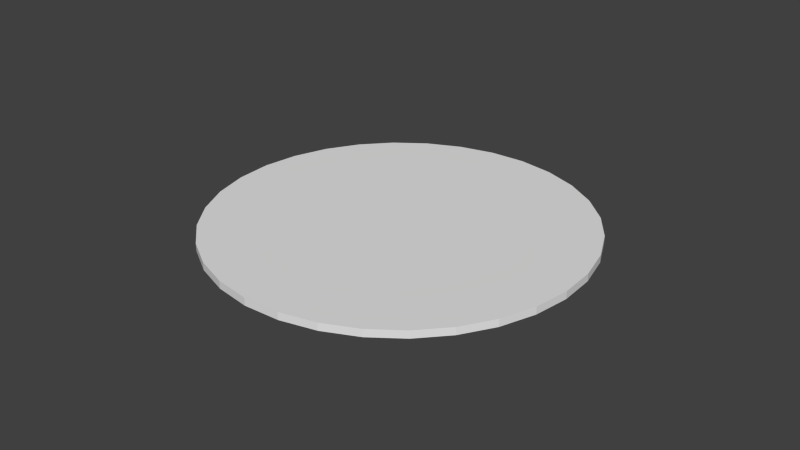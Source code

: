 # Source: plate_1_logo.blend  (saved by Blender 2.77.0; exported with 4.5.12 LTS)
import bpy
from mathutils import Matrix  # noqa: F401  (used for matrix-valued properties, if any)

bpy.ops.wm.read_factory_settings(use_empty=True)
scene = bpy.context.scene
scene.name = 'Scene'

# ---- collections
col_collection_1 = bpy.data.collections.new('Collection 1'); scene.collection.children.link(col_collection_1)

# ---- materials (node trees are filled in below, after node groups)
mat_plate_1_tga = bpy.data.materials.new('plate_1_tga')
mat_plate_1_tga.alpha_threshold = 0.0
mat_plate_1_tga.use_transparent_shadow = False
mat_plate_1_tga.specular_color = (0.5604, 0.5604, 0.5604)
mat_plate_1_tga.roughness = 0.5

# ---- material node trees

# ---- world
world_world = bpy.data.worlds.new('World'); scene.world = world_world
world_world.color = (0.05088, 0.05088, 0.05088)
world_world.use_sun_shadow = False
world_world.sun_shadow_jitter_overblur = 0.0
world_world.cycles.sampling_method = 'NONE'
world_world.cycles.sample_map_resolution = 256

# ---- meshes
me_cylinder_001 = bpy.data.meshes.new('Cylinder_001')
me_cylinder_001.from_pydata([(113.6, 109.0, -3.201), (132.7, 84.74, -3.201), (146.7, 57.22, -3.201), (155.1, 27.5, -3.201), (157.4, -3.277, -3.201), (153.8, -33.93, -3.201), (144.2, -63.28, -3.201), (129.1, -90.19, -3.201), (109.0, -113.6, -3.201), (84.74, -132.7, -3.201), (57.22, -146.7, -3.201), (27.5, -155.1, -3.201), (-3.277, -157.4, -3.201), (-33.93, -153.8, -3.201), (-63.28, -144.2, -3.201), (-90.19, -129.1, -3.201), (-113.6, -109.0, -3.201), (-132.7, -84.74, -3.201), (-146.7, -57.22, -3.201), (-155.1, -27.5, -3.201), (-157.4, 3.277, -3.201), (-153.8, 33.93, -3.201), (-144.2, 63.28, -3.201), (-129.1, 90.19, -3.201), (-109.0, 113.6, -3.201), (-84.74, 132.7, -3.201), (-57.22, 146.7, -3.201), (-27.5, 155.1, -3.201), (3.277, 157.4, -3.201), (33.93, 153.8, -3.201), (63.28, 144.2, -3.201), (90.19, 129.1, -3.201), (113.6, 109.0, 3.201), (132.7, 84.74, 3.201), (146.7, 57.22, 3.201), (155.1, 27.5, 3.201), (157.4, -3.277, 3.201), (153.8, -33.93, 3.201), (144.2, -63.28, 3.201), (129.1, -90.19, 3.201), (109.0, -113.6, 3.201), (84.74, -132.7, 3.201), (57.22, -146.7, 3.201), (27.5, -155.1, 3.201), (-3.276, -157.4, 3.201), (-33.93, -153.8, 3.201), (-63.28, -144.2, 3.201), (-90.19, -129.1, 3.201), (-113.6, -109.0, 3.201), (-132.7, -84.74, 3.201), (-146.7, -57.22, 3.201), (-155.1, -27.5, 3.201), (-157.4, 3.276, 3.201), (-153.8, 33.93, 3.201), (-144.2, 63.28, 3.201), (-129.1, 90.19, 3.201), (-109.0, 113.6, 3.201), (-84.74, 132.7, 3.201), (-57.22, 146.7, 3.201), (-27.5, 155.1, 3.201), (3.276, 157.4, 3.201), (33.93, 153.8, 3.201), (63.28, 144.2, 3.201), (90.19, 129.1, 3.201), (7e-05, 9e-05, -3.201), (7e-05, 9e-05, 3.201)], [], [(64, 0, 1), (65, 33, 32), (64, 1, 2), (65, 34, 33), (64, 2, 3), (65, 35, 34), (64, 3, 4), (65, 36, 35), (64, 4, 5), (65, 37, 36), (64, 5, 6), (65, 38, 37), (64, 6, 7), (65, 39, 38), (64, 7, 8), (65, 40, 39), (64, 8, 9), (65, 41, 40), (64, 9, 10), (65, 42, 41), (64, 10, 11), (65, 43, 42), (64, 11, 12), (65, 44, 43), (64, 12, 13), (65, 45, 44), (64, 13, 14), (65, 46, 45), (64, 14, 15), (65, 47, 46), (64, 15, 16), (65, 48, 47), (64, 16, 17), (65, 49, 48), (64, 17, 18), (65, 50, 49), (64, 18, 19), (65, 51, 50), (64, 19, 20), (65, 52, 51), (64, 20, 21), (65, 53, 52), (64, 21, 22), (65, 54, 53), (64, 22, 23), (65, 55, 54), (64, 23, 24), (65, 56, 55), (64, 24, 25), (65, 57, 56), (64, 25, 26), (65, 58, 57), (64, 26, 27), (65, 59, 58), (64, 27, 28), (65, 60, 59), (64, 28, 29), (65, 61, 60), (64, 29, 30), (65, 62, 61), (64, 30, 31), (65, 63, 62), (31, 0, 64), (65, 32, 63), (0, 32, 33), (33, 1, 0), (1, 33, 34), (34, 2, 1), (2, 34, 35), (35, 3, 2), (3, 35, 36), (36, 4, 3), (4, 36, 37), (37, 5, 4), (5, 37, 38), (38, 6, 5), (6, 38, 39), (39, 7, 6), (7, 39, 40), (40, 8, 7), (8, 40, 41), (41, 9, 8), (9, 41, 42), (42, 10, 9), (10, 42, 43), (43, 11, 10), (11, 43, 44), (44, 12, 11), (12, 44, 45), (45, 13, 12), (13, 45, 46), (46, 14, 13), (14, 46, 47), (47, 15, 14), (15, 47, 48), (48, 16, 15), (16, 48, 49), (49, 17, 16), (17, 49, 50), (50, 18, 17), (18, 50, 51), (51, 19, 18), (19, 51, 52), (52, 20, 19), (20, 52, 53), (53, 21, 20), (21, 53, 54), (54, 22, 21), (22, 54, 55), (55, 23, 22), (23, 55, 56), (56, 24, 23), (24, 56, 57), (57, 25, 24), (25, 57, 58), (58, 26, 25), (26, 58, 59), (59, 27, 26), (27, 59, 60), (60, 28, 27), (28, 60, 61), (61, 29, 28), (29, 61, 62), (62, 30, 29), (30, 62, 63), (63, 31, 30), (32, 0, 31), (31, 63, 32)])
_uv = me_cylinder_001.uv_layers.new(name='Cylinder_001-UV')
_uv.uv.foreach_set('vector', [0.7038, 0.7036, 0.7323, 0.9932, 0.6752, 0.9932, 0.2942, 0.2941, 0.5191, 0.1094, 0.5508, 0.1569, 0.7038, 0.7036, 0.6752, 0.9932, 0.6193, 0.9821, 0.2942, 0.2941, 0.4788, 0.06909, 0.5191, 0.1094, 0.7038, 0.7036, 0.6193, 0.9821, 0.5666, 0.9603, 0.2942, 0.2941, 0.4314, 0.0374, 0.4788, 0.06909, 0.7038, 0.7036, 0.5666, 0.9603, 0.5192, 0.9286, 0.2942, 0.2941, 0.3787, 0.01556, 0.4314, 0.0374, 0.7038, 0.7036, 0.5192, 0.9286, 0.4788, 0.8882, 0.2942, 0.2941, 0.3227, 0.00444, 0.3787, 0.01556, 0.7038, 0.7036, 0.4788, 0.8882, 0.4471, 0.8408, 0.2942, 0.2941, 0.2657, 0.00444, 0.3227, 0.00444, 0.7038, 0.7036, 0.4471, 0.8408, 0.4253, 0.7881, 0.2942, 0.2941, 0.2097, 0.01557, 0.2657, 0.00444, 0.7038, 0.7036, 0.4253, 0.7881, 0.4141, 0.7321, 0.2942, 0.2941, 0.157, 0.0374, 0.2097, 0.01557, 0.7038, 0.7036, 0.4141, 0.7321, 0.4141, 0.6751, 0.2942, 0.2941, 0.1096, 0.06909, 0.157, 0.0374, 0.7038, 0.7036, 0.4141, 0.6751, 0.4253, 0.6191, 0.2942, 0.2941, 0.06923, 0.1094, 0.1096, 0.06909, 0.7038, 0.7036, 0.4253, 0.6191, 0.4471, 0.5664, 0.2942, 0.2941, 0.03754, 0.1569, 0.06923, 0.1094, 0.7038, 0.7036, 0.4471, 0.5664, 0.4788, 0.519, 0.2942, 0.2941, 0.01571, 0.2096, 0.03754, 0.1569, 0.7038, 0.7036, 0.4788, 0.519, 0.5192, 0.4787, 0.2942, 0.2941, 0.00458, 0.2655, 0.01571, 0.2096, 0.7038, 0.7036, 0.5192, 0.4787, 0.5666, 0.447, 0.2942, 0.2941, 0.00458, 0.3226, 0.00458, 0.2655, 0.7038, 0.7036, 0.5666, 0.447, 0.6193, 0.4251, 0.2942, 0.2941, 0.01571, 0.3785, 0.00458, 0.3226, 0.7038, 0.7036, 0.6193, 0.4251, 0.6752, 0.414, 0.2942, 0.2941, 0.03754, 0.4312, 0.01571, 0.3785, 0.7038, 0.7036, 0.6752, 0.414, 0.7323, 0.414, 0.2942, 0.2941, 0.06923, 0.4787, 0.03754, 0.4312, 0.7038, 0.7036, 0.7323, 0.414, 0.7882, 0.4251, 0.2942, 0.2941, 0.1096, 0.519, 0.06923, 0.4787, 0.7038, 0.7036, 0.7882, 0.4251, 0.8409, 0.447, 0.2942, 0.2941, 0.157, 0.5507, 0.1096, 0.519, 0.7038, 0.7036, 0.8409, 0.447, 0.8884, 0.4787, 0.2942, 0.2941, 0.2097, 0.5725, 0.157, 0.5507, 0.7038, 0.7036, 0.8884, 0.4787, 0.9287, 0.519, 0.2942, 0.2941, 0.2657, 0.5837, 0.2097, 0.5725, 0.7038, 0.7036, 0.9287, 0.519, 0.9604, 0.5664, 0.2942, 0.2941, 0.3227, 0.5837, 0.2657, 0.5837, 0.7038, 0.7036, 0.9604, 0.5664, 0.9822, 0.6191, 0.2942, 0.2941, 0.3787, 0.5725, 0.3227, 0.5837, 0.7038, 0.7036, 0.9822, 0.6191, 0.9934, 0.6751, 0.2942, 0.2941, 0.4314, 0.5507, 0.3787, 0.5725, 0.7038, 0.7036, 0.9934, 0.6751, 0.9934, 0.7321, 0.2942, 0.2941, 0.4788, 0.519, 0.4314, 0.5507, 0.7038, 0.7036, 0.9934, 0.7321, 0.9822, 0.7881, 0.2942, 0.2941, 0.5191, 0.4787, 0.4788, 0.519, 0.7038, 0.7036, 0.9822, 0.7881, 0.9604, 0.8408, 0.2942, 0.2941, 0.5508, 0.4312, 0.5191, 0.4787, 0.7038, 0.7036, 0.9604, 0.8408, 0.9287, 0.8882, 0.2942, 0.2941, 0.5727, 0.3785, 0.5508, 0.4312, 0.7038, 0.7036, 0.9287, 0.8882, 0.8884, 0.9286, 0.2942, 0.2941, 0.5838, 0.3226, 0.5727, 0.3785, 0.7038, 0.7036, 0.8884, 0.9286, 0.8409, 0.9603, 0.2942, 0.2941, 0.5838, 0.2655, 0.5838, 0.3226, 0.7038, 0.7036, 0.8409, 0.9603, 0.7882, 0.9821, 0.2942, 0.2941, 0.5727, 0.2096, 0.5838, 0.2655, 0.7882, 0.9821, 0.7323, 0.9932, 0.7038, 0.7036, 0.2942, 0.2941, 0.5508, 0.1569, 0.5727, 0.2096, 0.3108, 0.9824, 0.3108, 0.9916, 0.2664, 0.9916, 0.2664, 0.9916, 0.2664, 0.9824, 0.3108, 0.9824, 0.2664, 0.9824, 0.2664, 0.9916, 0.222, 0.9916, 0.222, 0.9916, 0.222, 0.9824, 0.2664, 0.9824, 0.222, 0.9824, 0.222, 0.9916, 0.1776, 0.9916, 0.1776, 0.9916, 0.1776, 0.9824, 0.222, 0.9824, 0.1776, 0.9824, 0.1776, 0.9916, 0.1332, 0.9916, 0.1332, 0.9916, 0.1332, 0.9824, 0.1776, 0.9824, 0.1332, 0.9824, 0.1332, 0.9916, 0.08879, 0.9916, 0.08879, 0.9916, 0.08879, 0.9824, 0.1332, 0.9824, 0.08879, 0.9824, 0.08879, 0.9916, 0.0444, 0.9916, 0.0444, 0.9916, 0.0444, 0.9824, 0.08879, 0.9824, 0.0444, 0.9824, 0.0444, 0.9916, 0.0, 0.9916, 0.0, 0.9916, 0.0, 0.9824, 0.0444, 0.9824, 0.3553, 0.9732, 0.3553, 0.9824, 0.3109, 0.9824, 0.3109, 0.9824, 0.3109, 0.9732, 0.3553, 0.9732, 0.3109, 0.9732, 0.3109, 0.9824, 0.2665, 0.9824, 0.2665, 0.9824, 0.2665, 0.9732, 0.3109, 0.9732, 0.2665, 0.9732, 0.2665, 0.9824, 0.2221, 0.9824, 0.2221, 0.9824, 0.2221, 0.9732, 0.2665, 0.9732, 0.2221, 0.9732, 0.2221, 0.9824, 0.1777, 0.9824, 0.1777, 0.9824, 0.1777, 0.9732, 0.2221, 0.9732, 0.1777, 0.9732, 0.1777, 0.9824, 0.1332, 0.9824, 0.1332, 0.9824, 0.1332, 0.9732, 0.1777, 0.9732, 0.1332, 0.9732, 0.1332, 0.9824, 0.08883, 0.9824, 0.08883, 0.9824, 0.08883, 0.9732, 0.1332, 0.9732, 0.08883, 0.9732, 0.08883, 0.9824, 0.04441, 0.9824, 0.04441, 0.9824, 0.04442, 0.9732, 0.08883, 0.9732, 0.04442, 0.9732, 0.04441, 0.9824, 0.0, 0.9824, 0.0, 0.9824, 0.0, 0.9732, 0.04442, 0.9732, 0.0, 0.9639, 0.0, 0.9547, 0.04439, 0.9547, 0.04439, 0.9547, 0.04439, 0.9639, 0.0, 0.9639, 0.04439, 0.9639, 0.04439, 0.9547, 0.08879, 0.9547, 0.08879, 0.9547, 0.08878, 0.9639, 0.04439, 0.9639, 0.08878, 0.9639, 0.08879, 0.9547, 0.1332, 0.9547, 0.1332, 0.9547, 0.1332, 0.9639, 0.08878, 0.9639, 0.1332, 0.9639, 0.1332, 0.9547, 0.1776, 0.9547, 0.1776, 0.9547, 0.1776, 0.9639, 0.1332, 0.9639, 0.1776, 0.9639, 0.1776, 0.9547, 0.222, 0.9547, 0.222, 0.9547, 0.222, 0.9639, 0.1776, 0.9639, 0.222, 0.9639, 0.222, 0.9547, 0.2664, 0.9547, 0.2664, 0.9547, 0.2664, 0.9639, 0.222, 0.9639, 0.2664, 0.9639, 0.2664, 0.9547, 0.3108, 0.9547, 0.3108, 0.9547, 0.3108, 0.9639, 0.2664, 0.9639, 0.3108, 0.9639, 0.3108, 0.9547, 0.3552, 0.9547, 0.3552, 0.9547, 0.3552, 0.9639, 0.3108, 0.9639, 0.0, 0.9731, 0.0, 0.9639, 0.04439, 0.9639, 0.04439, 0.9639, 0.04439, 0.9731, 0.0, 0.9731, 0.04439, 0.9731, 0.04439, 0.9639, 0.08878, 0.9639, 0.08878, 0.9639, 0.08878, 0.9732, 0.04439, 0.9731, 0.08878, 0.9732, 0.08878, 0.9639, 0.1332, 0.9639, 0.1332, 0.9639, 0.1332, 0.9732, 0.08878, 0.9732, 0.1332, 0.9732, 0.1332, 0.9639, 0.1776, 0.964, 0.1776, 0.964, 0.1776, 0.9732, 0.1332, 0.9732, 0.1776, 0.9732, 0.1776, 0.964, 0.2219, 0.9639, 0.2219, 0.9639, 0.222, 0.9732, 0.1776, 0.9732, 0.222, 0.9732, 0.2219, 0.9639, 0.2664, 0.9639, 0.2664, 0.9639, 0.2664, 0.9732, 0.222, 0.9732, 0.2664, 0.9732, 0.2664, 0.9639, 0.3107, 0.9639, 0.3107, 0.9639, 0.3108, 0.9731, 0.2664, 0.9732, 0.3108, 0.9731, 0.3107, 0.9639, 0.3551, 0.9639, 0.3551, 0.9639, 0.3552, 0.9731, 0.3108, 0.9731, 0.3108, 0.9916, 0.3108, 0.9824, 0.3553, 0.9824, 0.3553, 0.9824, 0.3553, 0.9916, 0.3108, 0.9916])
me_cylinder_001.materials.append(mat_plate_1_tga)
me_cylinder_001.use_remesh_preserve_volume = False
me_cylinder_001.use_remesh_preserve_attributes = False
me_cylinder_001.use_mirror_vertex_groups = False
me_cylinder_001.update()

# ---- objects
ob_cylinder = bpy.data.objects.new('Cylinder', me_cylinder_001)

# ---- transforms, parenting, visibility, modifiers, constraints
ob_cylinder.location = (0.0, 0.0, 0.0)
ob_cylinder.rotation_euler = (0.0, 0.0, -0.2266)
ob_cylinder.scale = (0.001, 0.001, 0.001)
ob_cylinder.lineart.crease_threshold = 0.0

# ---- collection membership
col_collection_1.objects.link(ob_cylinder)

# ---- scene / render settings (as saved in the file)
scene.frame_start = 1; scene.frame_end = 250; scene.frame_set(1)
scene.render.engine = 'BLENDER_EEVEE_NEXT'
scene.render.resolution_percentage = 50
scene.render.dither_intensity = 0.0
scene.cycles.use_denoising = False
scene.cycles.samples = 10
scene.cycles.sampling_pattern = 'TABULATED_SOBOL'
scene.cycles.light_sampling_threshold = 0.0
scene.cycles.use_adaptive_sampling = False
scene.cycles.use_light_tree = False
scene.cycles.blur_glossy = 0.0
scene.cycles.pixel_filter_type = 'GAUSSIAN'
scene.cycles.sample_clamp_indirect = 0.0
scene.view_settings.view_transform = 'Standard'
bpy.context.view_layer.update()

# ---- added for rendering (the .blend has no active camera and no usable light): camera, sun
cam_auto = bpy.data.cameras.new('AutoCamera')
cam_auto.lens = 50.0
cam_auto.sensor_width = 36.0
cam_auto.clip_end = 1000.0
ob_auto_camera = bpy.data.objects.new('AutoCamera', cam_auto)
scene.collection.objects.link(ob_auto_camera)
ob_auto_camera.location = (0.494077, -0.592892, 0.395261)
ob_auto_camera.rotation_euler = (1.09748, -7.21219e-08, 0.694738)
scene.camera = ob_auto_camera
light_auto_sun = bpy.data.lights.new('AutoSun', 'SUN')
light_auto_sun.energy = 3.0
light_auto_sun.angle = 0.0523599
ob_auto_sun = bpy.data.objects.new('AutoSun', light_auto_sun)
scene.collection.objects.link(ob_auto_sun)
ob_auto_sun.rotation_euler = (0.872665, 0.174533, 0.523599)
bpy.context.view_layer.update()
